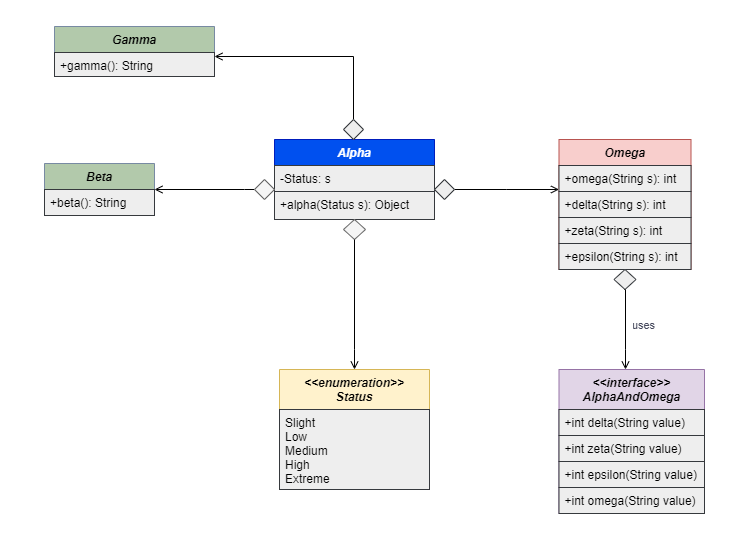

The diagram above was exported from draw.io. Its source (the exported page's mxGraphModel, read from the mxfile embedded in the PNG):
<mxGraphModel dx="868" dy="1629" grid="1" gridSize="10" guides="1" tooltips="1" connect="1" arrows="1" fold="1" page="1" pageScale="1" pageWidth="827" pageHeight="1169" math="0" shadow="0">
  <root>
    <mxCell id="WIyWlLk6GJQsqaUBKTNV-0" />
    <mxCell id="WIyWlLk6GJQsqaUBKTNV-1" parent="WIyWlLk6GJQsqaUBKTNV-0" />
    <mxCell id="zkfFHV4jXpPFQw0GAbJ--0" value="Alpha" style="swimlane;fontStyle=3;align=center;verticalAlign=top;childLayout=stackLayout;horizontal=1;startSize=26;horizontalStack=0;resizeParent=1;resizeLast=0;collapsible=1;marginBottom=0;rounded=0;shadow=0;strokeWidth=1;fillColor=#0050ef;strokeColor=#001DBC;fontColor=#FFFFFF;" parent="WIyWlLk6GJQsqaUBKTNV-1" vertex="1">
      <mxGeometry x="360" y="100" width="160" height="80" as="geometry">
        <mxRectangle x="230" y="140" width="160" height="26" as="alternateBounds" />
      </mxGeometry>
    </mxCell>
    <mxCell id="zkfFHV4jXpPFQw0GAbJ--1" value="-Status: s" style="text;align=left;verticalAlign=top;spacingLeft=4;spacingRight=4;overflow=hidden;rotatable=0;points=[[0,0.5],[1,0.5]];portConstraint=eastwest;fillColor=#eeeeee;strokeColor=#36393d;" parent="zkfFHV4jXpPFQw0GAbJ--0" vertex="1">
      <mxGeometry y="26" width="160" height="26" as="geometry" />
    </mxCell>
    <mxCell id="zkfFHV4jXpPFQw0GAbJ--2" value="+alpha(Status s): Object" style="text;align=left;verticalAlign=top;spacingLeft=4;spacingRight=4;overflow=hidden;rotatable=0;points=[[0,0.5],[1,0.5]];portConstraint=eastwest;rounded=0;shadow=0;html=0;fillColor=#eeeeee;strokeColor=#36393d;" parent="zkfFHV4jXpPFQw0GAbJ--0" vertex="1">
      <mxGeometry y="52" width="160" height="28" as="geometry" />
    </mxCell>
    <mxCell id="zkfFHV4jXpPFQw0GAbJ--6" value="&lt;&lt;enumeration&gt;&gt;&#10;Status&#10;" style="swimlane;fontStyle=3;align=center;verticalAlign=top;childLayout=stackLayout;horizontal=1;startSize=40;horizontalStack=0;resizeParent=1;resizeLast=0;collapsible=1;marginBottom=0;rounded=0;shadow=0;strokeWidth=1;fillColor=#fff2cc;strokeColor=#d6b656;" parent="WIyWlLk6GJQsqaUBKTNV-1" vertex="1">
      <mxGeometry x="365" y="330" width="150" height="120" as="geometry">
        <mxRectangle x="130" y="380" width="160" height="26" as="alternateBounds" />
      </mxGeometry>
    </mxCell>
    <mxCell id="zkfFHV4jXpPFQw0GAbJ--7" value="Slight&#10;Low&#10;Medium&#10;High &#10;Extreme" style="text;align=left;verticalAlign=top;spacingLeft=4;spacingRight=4;overflow=hidden;rotatable=0;points=[[0,0.5],[1,0.5]];portConstraint=eastwest;fillColor=#eeeeee;strokeColor=#36393d;" parent="zkfFHV4jXpPFQw0GAbJ--6" vertex="1">
      <mxGeometry y="40" width="150" height="80" as="geometry" />
    </mxCell>
    <mxCell id="zkfFHV4jXpPFQw0GAbJ--17" value="Omega" style="swimlane;fontStyle=3;align=center;verticalAlign=top;childLayout=stackLayout;horizontal=1;startSize=26;horizontalStack=0;resizeParent=1;resizeLast=0;collapsible=1;marginBottom=0;rounded=0;shadow=0;strokeWidth=1;fillColor=#f8cecc;strokeColor=#b85450;" parent="WIyWlLk6GJQsqaUBKTNV-1" vertex="1">
      <mxGeometry x="644.5" y="100" width="132" height="130" as="geometry">
        <mxRectangle x="550" y="140" width="160" height="26" as="alternateBounds" />
      </mxGeometry>
    </mxCell>
    <mxCell id="zkfFHV4jXpPFQw0GAbJ--19" value="+omega(String s): int" style="text;align=left;verticalAlign=top;spacingLeft=4;spacingRight=4;overflow=hidden;rotatable=0;points=[[0,0.5],[1,0.5]];portConstraint=eastwest;rounded=0;shadow=0;html=0;fillColor=#eeeeee;strokeColor=#36393d;" parent="zkfFHV4jXpPFQw0GAbJ--17" vertex="1">
      <mxGeometry y="26" width="132" height="26" as="geometry" />
    </mxCell>
    <mxCell id="zkfFHV4jXpPFQw0GAbJ--20" value="+delta(String s): int" style="text;align=left;verticalAlign=top;spacingLeft=4;spacingRight=4;overflow=hidden;rotatable=0;points=[[0,0.5],[1,0.5]];portConstraint=eastwest;rounded=0;shadow=0;html=0;fillColor=#eeeeee;strokeColor=#36393d;" parent="zkfFHV4jXpPFQw0GAbJ--17" vertex="1">
      <mxGeometry y="52" width="132" height="26" as="geometry" />
    </mxCell>
    <mxCell id="zkfFHV4jXpPFQw0GAbJ--21" value="+zeta(String s): int" style="text;align=left;verticalAlign=top;spacingLeft=4;spacingRight=4;overflow=hidden;rotatable=0;points=[[0,0.5],[1,0.5]];portConstraint=eastwest;rounded=0;shadow=0;html=0;fillColor=#eeeeee;strokeColor=#36393d;" parent="zkfFHV4jXpPFQw0GAbJ--17" vertex="1">
      <mxGeometry y="78" width="132" height="26" as="geometry" />
    </mxCell>
    <mxCell id="zkfFHV4jXpPFQw0GAbJ--22" value="+epsilon(String s): int" style="text;align=left;verticalAlign=top;spacingLeft=4;spacingRight=4;overflow=hidden;rotatable=0;points=[[0,0.5],[1,0.5]];portConstraint=eastwest;rounded=0;shadow=0;html=0;fillColor=#eeeeee;strokeColor=#36393d;" parent="zkfFHV4jXpPFQw0GAbJ--17" vertex="1">
      <mxGeometry y="104" width="132" height="26" as="geometry" />
    </mxCell>
    <mxCell id="zkfFHV4jXpPFQw0GAbJ--26" value="" style="endArrow=open;shadow=0;strokeWidth=1;rounded=0;endFill=1;edgeStyle=elbowEdgeStyle;elbow=vertical;fontColor=#46495D;" parent="WIyWlLk6GJQsqaUBKTNV-1" source="A471iZ8s6vw3wRLRx_5l-1" target="zkfFHV4jXpPFQw0GAbJ--17" edge="1">
      <mxGeometry x="0.5" y="41" relative="1" as="geometry">
        <mxPoint x="520" y="172" as="sourcePoint" />
        <mxPoint x="680" y="172" as="targetPoint" />
        <mxPoint x="-40" y="32" as="offset" />
      </mxGeometry>
    </mxCell>
    <mxCell id="A471iZ8s6vw3wRLRx_5l-1" value="" style="rhombus;whiteSpace=wrap;html=1;fillColor=#eeeeee;strokeColor=#36393d;" vertex="1" parent="WIyWlLk6GJQsqaUBKTNV-1">
      <mxGeometry x="520" y="140" width="20" height="20" as="geometry" />
    </mxCell>
    <mxCell id="A471iZ8s6vw3wRLRx_5l-2" value="" style="endArrow=open;shadow=0;strokeWidth=1;rounded=0;endFill=1;edgeStyle=elbowEdgeStyle;elbow=vertical;strokeColor=#788AA3;fontColor=#46495D;" edge="1" parent="WIyWlLk6GJQsqaUBKTNV-1" source="zkfFHV4jXpPFQw0GAbJ--0" target="A471iZ8s6vw3wRLRx_5l-1">
      <mxGeometry x="0.5" y="41" relative="1" as="geometry">
        <mxPoint x="520" y="145" as="sourcePoint" />
        <mxPoint x="648" y="145" as="targetPoint" />
        <mxPoint x="-40" y="32" as="offset" />
      </mxGeometry>
    </mxCell>
    <mxCell id="A471iZ8s6vw3wRLRx_5l-6" value="" style="rhombus;whiteSpace=wrap;html=1;fillColor=#eeeeee;strokeColor=#36393d;" vertex="1" parent="WIyWlLk6GJQsqaUBKTNV-1">
      <mxGeometry x="699.5" y="230" width="22" height="20" as="geometry" />
    </mxCell>
    <mxCell id="A471iZ8s6vw3wRLRx_5l-10" value="" style="rhombus;whiteSpace=wrap;html=1;fillColor=#f5f5f5;strokeColor=#666666;fontColor=#333333;" vertex="1" parent="WIyWlLk6GJQsqaUBKTNV-1">
      <mxGeometry x="429" y="180" width="22" height="20" as="geometry" />
    </mxCell>
    <mxCell id="A471iZ8s6vw3wRLRx_5l-12" value="Gamma" style="swimlane;fontStyle=3;align=center;verticalAlign=top;childLayout=stackLayout;horizontal=1;startSize=26;horizontalStack=0;resizeParent=1;resizeLast=0;collapsible=1;marginBottom=0;rounded=0;shadow=0;strokeWidth=1;fillColor=#B2C9AB;strokeColor=#788AA3;" vertex="1" parent="WIyWlLk6GJQsqaUBKTNV-1">
      <mxGeometry x="140" y="-50" width="160" height="50" as="geometry">
        <mxRectangle x="140" y="-60" width="160" height="26" as="alternateBounds" />
      </mxGeometry>
    </mxCell>
    <mxCell id="A471iZ8s6vw3wRLRx_5l-13" value="+gamma(): String" style="text;align=left;verticalAlign=top;spacingLeft=4;spacingRight=4;overflow=hidden;rotatable=0;points=[[0,0.5],[1,0.5]];portConstraint=eastwest;fillColor=#eeeeee;strokeColor=#36393d;" vertex="1" parent="A471iZ8s6vw3wRLRx_5l-12">
      <mxGeometry y="26" width="160" height="24" as="geometry" />
    </mxCell>
    <mxCell id="A471iZ8s6vw3wRLRx_5l-15" value="Beta" style="swimlane;fontStyle=3;align=center;verticalAlign=top;childLayout=stackLayout;horizontal=1;startSize=26;horizontalStack=0;resizeParent=1;resizeLast=0;collapsible=1;marginBottom=0;rounded=0;shadow=0;strokeWidth=1;fillColor=#B2C9AB;strokeColor=#788AA3;" vertex="1" parent="WIyWlLk6GJQsqaUBKTNV-1">
      <mxGeometry x="130" y="124" width="110" height="52" as="geometry">
        <mxRectangle x="230" y="140" width="160" height="26" as="alternateBounds" />
      </mxGeometry>
    </mxCell>
    <mxCell id="A471iZ8s6vw3wRLRx_5l-17" value="+beta(): String" style="text;align=left;verticalAlign=top;spacingLeft=4;spacingRight=4;overflow=hidden;rotatable=0;points=[[0,0.5],[1,0.5]];portConstraint=eastwest;rounded=0;shadow=0;html=0;fillColor=#eeeeee;strokeColor=#36393d;" vertex="1" parent="A471iZ8s6vw3wRLRx_5l-15">
      <mxGeometry y="26" width="110" height="26" as="geometry" />
    </mxCell>
    <mxCell id="A471iZ8s6vw3wRLRx_5l-23" value="" style="endArrow=open;shadow=0;strokeWidth=1;rounded=0;endFill=1;edgeStyle=elbowEdgeStyle;elbow=vertical;exitX=0.5;exitY=1;exitDx=0;exitDy=0;fontColor=#46495D;" edge="1" parent="WIyWlLk6GJQsqaUBKTNV-1" source="A471iZ8s6vw3wRLRx_5l-10">
      <mxGeometry x="0.3636" y="28" relative="1" as="geometry">
        <mxPoint x="440" y="250" as="sourcePoint" />
        <mxPoint x="440" y="330" as="targetPoint" />
        <mxPoint x="-9" y="-20" as="offset" />
        <Array as="points">
          <mxPoint x="440" y="310" />
          <mxPoint x="429" y="300" />
        </Array>
      </mxGeometry>
    </mxCell>
    <mxCell id="A471iZ8s6vw3wRLRx_5l-24" value="" style="endArrow=open;shadow=0;strokeWidth=1;rounded=0;endFill=1;edgeStyle=elbowEdgeStyle;elbow=vertical;fontColor=#46495D;" edge="1" parent="WIyWlLk6GJQsqaUBKTNV-1">
      <mxGeometry x="0.4226" y="40" relative="1" as="geometry">
        <mxPoint x="439" y="80" as="sourcePoint" />
        <mxPoint x="300" y="-20" as="targetPoint" />
        <mxPoint as="offset" />
        <Array as="points">
          <mxPoint x="389" y="-20" />
          <mxPoint x="428" y="100" />
        </Array>
      </mxGeometry>
    </mxCell>
    <mxCell id="A471iZ8s6vw3wRLRx_5l-34" value="" style="endArrow=open;shadow=0;strokeWidth=1;rounded=0;endFill=1;edgeStyle=elbowEdgeStyle;elbow=vertical;fontColor=#46495D;" edge="1" parent="WIyWlLk6GJQsqaUBKTNV-1">
      <mxGeometry x="0.5" y="41" relative="1" as="geometry">
        <mxPoint x="340" y="150" as="sourcePoint" />
        <mxPoint x="240" y="150" as="targetPoint" />
        <mxPoint x="-40" y="32" as="offset" />
        <Array as="points">
          <mxPoint x="330" y="150" />
        </Array>
      </mxGeometry>
    </mxCell>
    <mxCell id="A471iZ8s6vw3wRLRx_5l-42" value="" style="rhombus;whiteSpace=wrap;html=1;fillColor=#f5f5f5;strokeColor=#666666;fontColor=#333333;" vertex="1" parent="WIyWlLk6GJQsqaUBKTNV-1">
      <mxGeometry x="340" y="140" width="20" height="20" as="geometry" />
    </mxCell>
    <mxCell id="A471iZ8s6vw3wRLRx_5l-47" value="" style="rhombus;whiteSpace=wrap;html=1;fillColor=#eeeeee;strokeColor=#36393d;" vertex="1" parent="WIyWlLk6GJQsqaUBKTNV-1">
      <mxGeometry x="429" y="80" width="20" height="20" as="geometry" />
    </mxCell>
    <mxCell id="A471iZ8s6vw3wRLRx_5l-48" value="&lt;&lt;interface&gt;&gt;&#10;AlphaAndOmega" style="swimlane;fontStyle=3;align=center;verticalAlign=top;childLayout=stackLayout;horizontal=1;startSize=40;horizontalStack=0;resizeParent=1;resizeLast=0;collapsible=1;marginBottom=0;rounded=0;shadow=0;strokeWidth=1;fillColor=#e1d5e7;strokeColor=#9673a6;fontSize=12;" vertex="1" parent="WIyWlLk6GJQsqaUBKTNV-1">
      <mxGeometry x="644.5" y="330" width="145.5" height="144" as="geometry">
        <mxRectangle x="550" y="140" width="160" height="26" as="alternateBounds" />
      </mxGeometry>
    </mxCell>
    <mxCell id="A471iZ8s6vw3wRLRx_5l-49" value="+int delta(String value)" style="text;align=left;verticalAlign=top;spacingLeft=4;spacingRight=4;overflow=hidden;rotatable=0;points=[[0,0.5],[1,0.5]];portConstraint=eastwest;rounded=0;shadow=0;html=0;fillColor=#eeeeee;strokeColor=#36393d;" vertex="1" parent="A471iZ8s6vw3wRLRx_5l-48">
      <mxGeometry y="40" width="145.5" height="26" as="geometry" />
    </mxCell>
    <mxCell id="A471iZ8s6vw3wRLRx_5l-50" value="+int zeta(String value)" style="text;align=left;verticalAlign=top;spacingLeft=4;spacingRight=4;overflow=hidden;rotatable=0;points=[[0,0.5],[1,0.5]];portConstraint=eastwest;rounded=0;shadow=0;html=0;fillColor=#eeeeee;strokeColor=#36393d;" vertex="1" parent="A471iZ8s6vw3wRLRx_5l-48">
      <mxGeometry y="66" width="145.5" height="26" as="geometry" />
    </mxCell>
    <mxCell id="A471iZ8s6vw3wRLRx_5l-52" value="+int epsilon(String value)" style="text;align=left;verticalAlign=top;spacingLeft=4;spacingRight=4;overflow=hidden;rotatable=0;points=[[0,0.5],[1,0.5]];portConstraint=eastwest;rounded=0;shadow=0;html=0;fillColor=#eeeeee;strokeColor=#36393d;" vertex="1" parent="A471iZ8s6vw3wRLRx_5l-48">
      <mxGeometry y="92" width="145.5" height="26" as="geometry" />
    </mxCell>
    <mxCell id="A471iZ8s6vw3wRLRx_5l-51" value="+int omega(String value)" style="text;align=left;verticalAlign=top;spacingLeft=4;spacingRight=4;overflow=hidden;rotatable=0;points=[[0,0.5],[1,0.5]];portConstraint=eastwest;rounded=0;shadow=0;html=0;fillColor=#eeeeee;strokeColor=#36393d;" vertex="1" parent="A471iZ8s6vw3wRLRx_5l-48">
      <mxGeometry y="118" width="145.5" height="26" as="geometry" />
    </mxCell>
    <mxCell id="A471iZ8s6vw3wRLRx_5l-53" value="uses" style="endArrow=open;shadow=0;strokeWidth=1;rounded=0;endFill=1;edgeStyle=elbowEdgeStyle;elbow=vertical;exitX=0.5;exitY=1;exitDx=0;exitDy=0;fontColor=#46495D;" edge="1" parent="WIyWlLk6GJQsqaUBKTNV-1" source="A471iZ8s6vw3wRLRx_5l-6">
      <mxGeometry x="0.3636" y="28" relative="1" as="geometry">
        <mxPoint x="710" y="280" as="sourcePoint" />
        <mxPoint x="710" y="330" as="targetPoint" />
        <mxPoint x="-9" y="-20" as="offset" />
        <Array as="points">
          <mxPoint x="710" y="320" />
        </Array>
      </mxGeometry>
    </mxCell>
  </root>
</mxGraphModel>